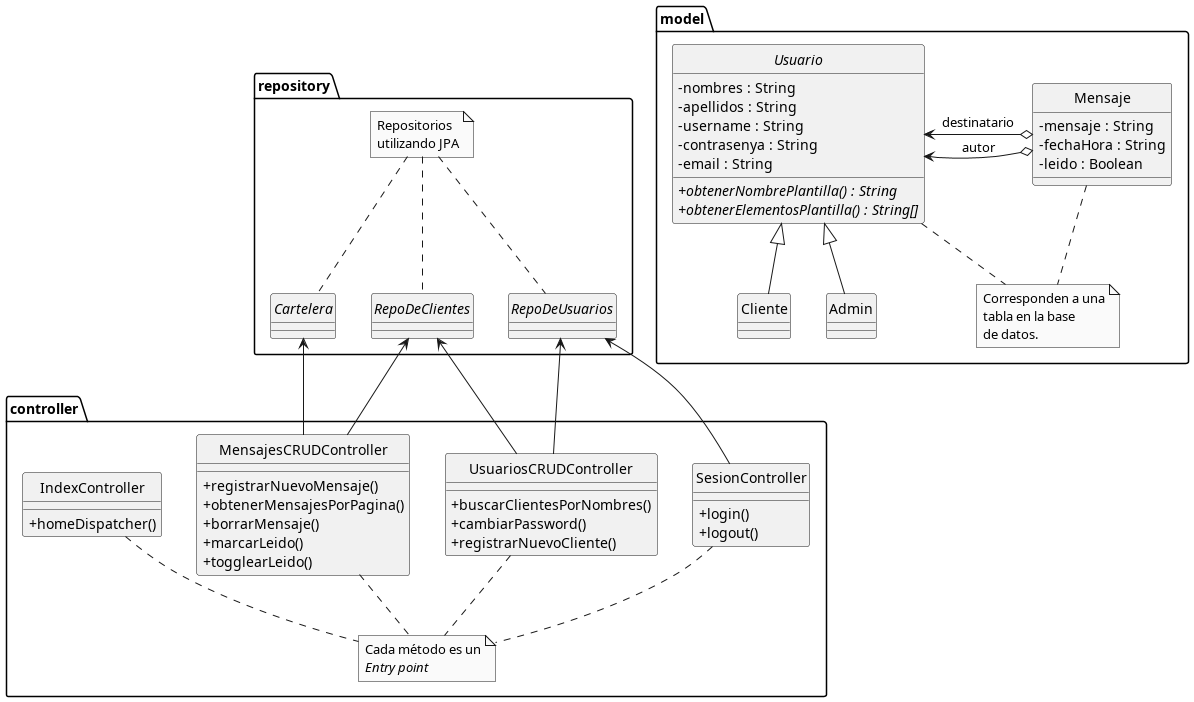

The diagram above was rendered by PlantUML. Its source (embedded in the PNG):
@startuml mensajeria-dc

hide circle
skinparam classAttributeIconSize 0
skinparam backgroundColor transparent
skinparam monochrome true
skinparam shadowing false

/'
**** Descripción de las clases ****
'/
package repository {
  Interface Cartelera {}
  Interface RepoDeUsuarios {}
  Interface RepoDeClientes {}
  note as N1
  Repositorios
  utilizando JPA
  end note 
  N1 .. Cartelera
  N1 .. RepoDeUsuarios
  N1 .. RepoDeClientes
}
package controller {
  Class SesionController {
    +login()
    +logout()
  }
  Class IndexController {
    +homeDispatcher()
  }
  Class UsuariosCRUDController {
    +buscarClientesPorNombres()
    +cambiarPassword()
    +registrarNuevoCliente()
  }
  Class MensajesCRUDController {
    +registrarNuevoMensaje()
    +obtenerMensajesPorPagina()
    +borrarMensaje()
    +marcarLeido()
    +togglearLeido()
  }
  note as N2
  Cada método es un
  <i>Entry point</i>
  end note

  SesionController .. N2
  IndexController .. N2
  UsuariosCRUDController .. N2
  MensajesCRUDController .. N2
}
package model {
  Class Mensaje {
    -mensaje : String
    -fechaHora : String
    -leido : Boolean
  }
  
  abstract Class Usuario {
    -nombres : String
    -apellidos : String
    -username : String
    -contrasenya : String
    -email : String

    {abstract} +obtenerNombrePlantilla() : String
    {abstract} +obtenerElementosPlantilla() : String[]
  }

  Class Admin { }
  Class Cliente { }

  note as N3
  Corresponden a una
  tabla en la base
  de datos.
  end note

  Mensaje .. N3
  Usuario .. N3
}
/'
**** Relaciones entre las clases ****
'/
RepoDeUsuarios <-- SesionController 
RepoDeUsuarios <-- UsuariosCRUDController
RepoDeClientes <- UsuariosCRUDController
RepoDeClientes <- MensajesCRUDController
Cartelera <-- MensajesCRUDController

/'
Relación entre entidades
'/
Mensaje o-> Usuario : autor
Mensaje o-> Usuario : destinatario

Usuario <|-- Admin
Usuario <|-- Cliente

@enduml